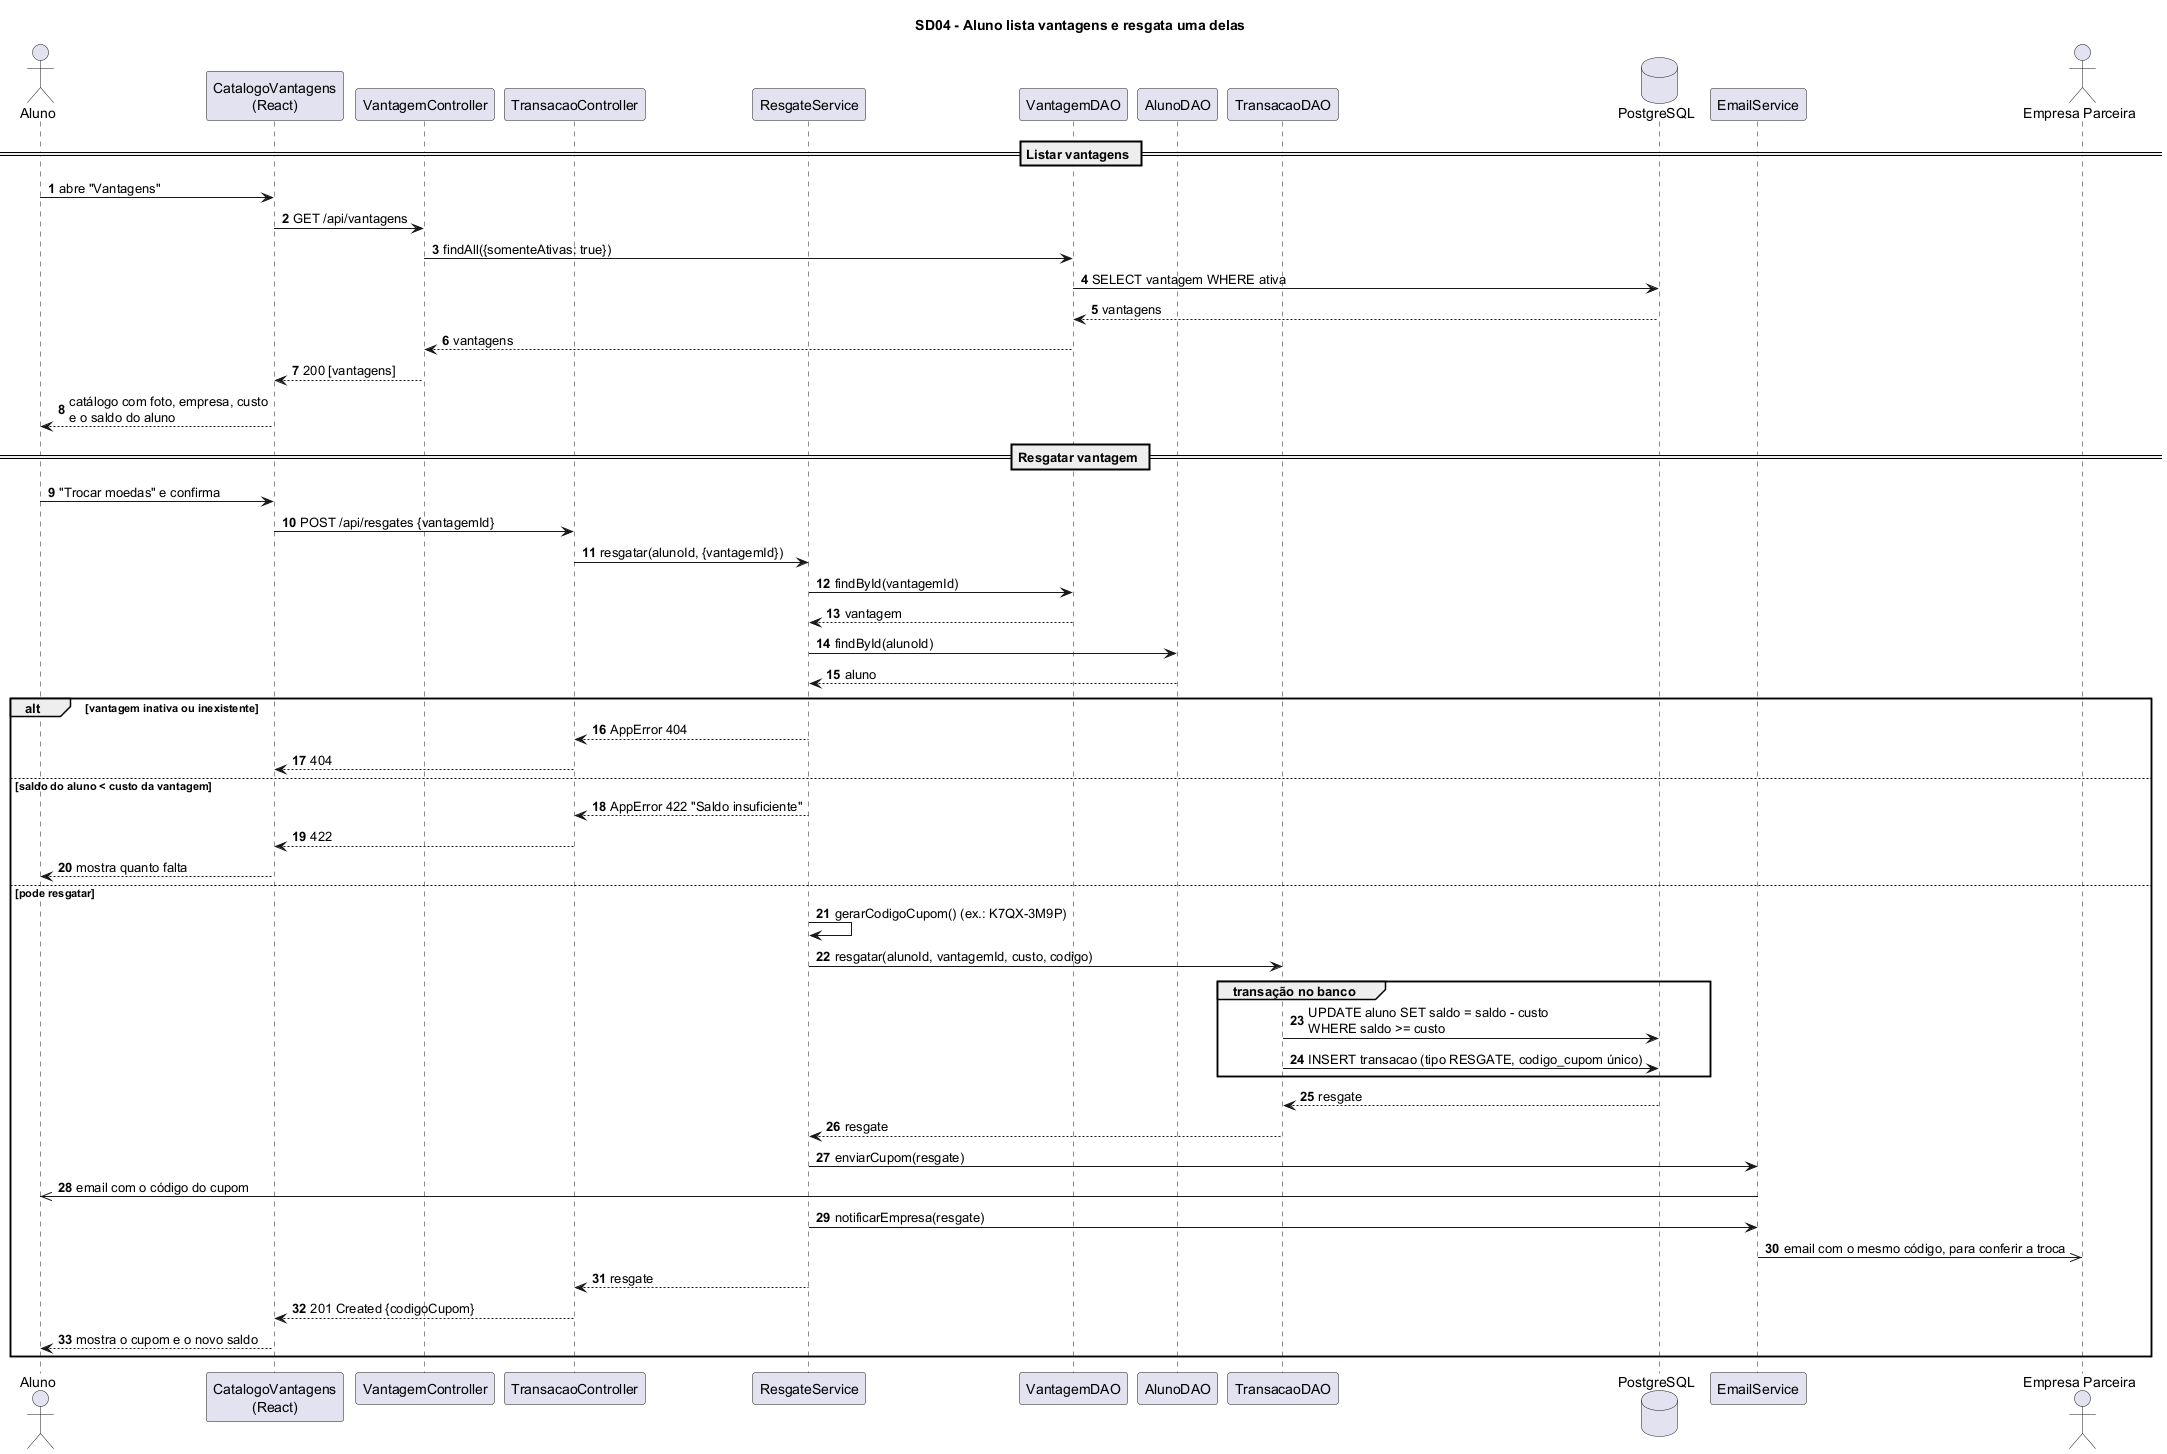

The diagram above was rendered by PlantUML. Its source (embedded in the PNG):
@startuml sd04-resgatar-vantagem
!pragma layout smetana
title SD04 - Aluno lista vantagens e resgata uma delas
autonumber
skinparam sequenceMessageAlign left
skinparam responseMessageBelowArrow true

actor Aluno
participant "CatalogoVantagens\n(React)" as UI
participant "VantagemController" as VC
participant "TransacaoController" as C
participant "ResgateService" as S
participant "VantagemDAO" as VDAO
participant "AlunoDAO" as ADAO
participant "TransacaoDAO" as TDAO
database "PostgreSQL" as DB
participant "EmailService" as Email
actor "Empresa Parceira" as Empresa

== Listar vantagens ==
Aluno -> UI : abre "Vantagens"
UI -> VC : GET /api/vantagens
VC -> VDAO : findAll({somenteAtivas: true})
VDAO -> DB : SELECT vantagem WHERE ativa
DB --> VDAO : vantagens
VDAO --> VC : vantagens
VC --> UI : 200 [vantagens]
UI --> Aluno : catálogo com foto, empresa, custo\ne o saldo do aluno

== Resgatar vantagem ==
Aluno -> UI : "Trocar moedas" e confirma
UI -> C : POST /api/resgates {vantagemId}
C -> S : resgatar(alunoId, {vantagemId})
S -> VDAO : findById(vantagemId)
VDAO --> S : vantagem
S -> ADAO : findById(alunoId)
ADAO --> S : aluno

alt vantagem inativa ou inexistente
  S --> C : AppError 404
  C --> UI : 404
else saldo do aluno < custo da vantagem
  S --> C : AppError 422 "Saldo insuficiente"
  C --> UI : 422
  UI --> Aluno : mostra quanto falta
else pode resgatar
  S -> S : gerarCodigoCupom() (ex.: K7QX-3M9P)
  S -> TDAO : resgatar(alunoId, vantagemId, custo, codigo)
  group transação no banco
    TDAO -> DB : UPDATE aluno SET saldo = saldo - custo\nWHERE saldo >= custo
    TDAO -> DB : INSERT transacao (tipo RESGATE, codigo_cupom único)
  end
  DB --> TDAO : resgate
  TDAO --> S : resgate
  S -> Email : enviarCupom(resgate)
  Email ->> Aluno : email com o código do cupom
  S -> Email : notificarEmpresa(resgate)
  Email ->> Empresa : email com o mesmo código, para conferir a troca
  S --> C : resgate
  C --> UI : 201 Created {codigoCupom}
  UI --> Aluno : mostra o cupom e o novo saldo
end
@enduml